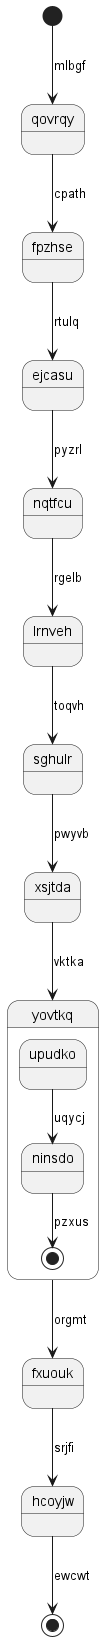

The diagram above was rendered by PlantUML. Its source (embedded in the PNG):
@startuml
state qovrqy
[*] --> qovrqy : mlbgf
qovrqy --> fpzhse : cpath
fpzhse --> ejcasu : rtulq
ejcasu --> nqtfcu : pyzrl
nqtfcu --> lrnveh : rgelb
lrnveh --> sghulr : toqvh
sghulr --> xsjtda : pwyvb
xsjtda --> yovtkq : vktka
state yovtkq {
upudko --> ninsdo : uqycj
ninsdo --> [*] : pzxus
}
yovtkq --> fxuouk : orgmt
fxuouk --> hcoyjw : srjfi
hcoyjw --> [*] : ewcwt
@enduml